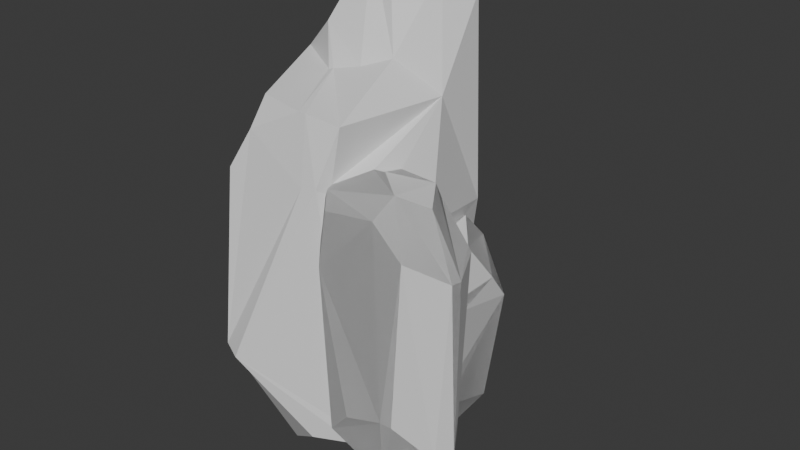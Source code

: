 # Source: rock_collisionless.blend  (saved by Blender 4.3.34; exported with 4.5.12 LTS)
import bpy
from mathutils import Matrix  # noqa: F401  (used for matrix-valued properties, if any)

bpy.ops.wm.read_factory_settings(use_empty=True)
scene = bpy.context.scene
scene.name = 'Scene'

# ---- collections
col_collection_1 = bpy.data.collections.new('Collection 1'); scene.collection.children.link(col_collection_1)

# ---- world
world_world = bpy.data.worlds.new('World'); scene.world = world_world
world_world.use_nodes = True; world_world.node_tree.nodes.clear()
_N = world_world.node_tree.nodes; _L = world_world.node_tree.links
n0 = _N.new('ShaderNodeOutputWorld'); n0.name = 'World Output'; n0.location = (300, 300)
n1 = _N.new('ShaderNodeBackground'); n1.name = 'Background'; n1.location = (10, 300)
n1.inputs[0].default_value = (0.05088, 0.05088, 0.05088, 1.0)
_L.new(n1.outputs[0], n0.inputs[0])
n0.is_active_output = True
world_world.color = (0.05088, 0.05088, 0.05088)
world_world.sun_shadow_jitter_overblur = 0.0

# ---- meshes
me_icosphere_001 = bpy.data.meshes.new('Icosphere.001')
me_icosphere_001.from_pydata([(0.402, -0.3345, -0.4472), (-0.54, -0.01854, -0.4078), (0.2882, 0.3195, 1.044), (0.2217, 0.3206, 1.534), (0.08258, -0.5225, 1.271), (0.2839, -0.4641, 1.263), (0.3701, -0.2862, 1.741), (-0.3056, -0.01854, -0.6649), (0.1369, 0.1583, -0.6832), (0.2115, -0.1847, -0.7092), (-0.1192, -0.2391, -0.7615), (0.1668, -0.4022, -0.4472), (-0.1759, -0.5278, 0.03381), (-0.303, -0.4895, 0.03888), (-0.4217, -0.2479, -0.4255), (-0.1472, -0.2908, -0.7056), (-0.4712, 0.115, -0.4181), (0.0683, 0.3567, -0.185), (0.2445, 0.2974, -0.4341), (-0.1192, 0.202, -0.7615), (-0.1544, -0.4352, 1.52), (-0.1713, -0.3382, 1.67), (-0.384, 0.04634, 1.686), (-0.5688, 0.001689, 1.174), (-0.2104, 0.1929, 1.776), (-0.153, 0.3441, 1.611), (-0.5648, 0.102, 1.184), (0.4412, -0.1964, 1.479), (0.3672, 0.1554, 1.431), (0.2636, 0.2358, 1.657), (-0.4007, -0.365, 1.24), (-0.4266, -0.3593, 1.203), (-0.3845, -0.3728, 1.224), (-0.2541, 0.3046, -0.1254), (-0.1861, 0.334, -0.0985), (-0.3569, 0.3415, 1.359)], [], [(0, 9, 8, 18), (2, 3, 29, 28), (0, 18, 28, 27), (8, 19, 18), (18, 17, 2), (1, 23, 26), (13, 12, 4, 20, 30, 32), (23, 22, 26), (22, 24, 25, 35, 26), (7, 10, 15, 14, 1), (20, 21, 23), (19, 7, 1, 16), (6, 24, 22, 21), (10, 9, 0, 11, 15), (7, 19, 8, 9, 10), (11, 12, 13, 14, 15), (12, 11, 0, 5, 4), (17, 34, 35, 25, 3, 2), (28, 29, 6, 27), (21, 22, 23), (6, 29, 24), (34, 17, 18, 19), (31, 13, 32), (29, 3, 25, 24), (0, 27, 6, 5), (16, 33, 19), (5, 6, 21, 20, 4), (30, 31, 32), (30, 23, 31), (1, 14, 13, 31, 23), (35, 34, 33), (33, 16, 1, 26, 35), (30, 20, 23), (18, 2, 28), (33, 34, 19)])
_uv = me_icosphere_001.uv_layers.new(name='UVMap')
_uv.uv.foreach_set('vector', [0.2727, 0.1575, 0.3158, 0.08283, 0.4145, 0.08815, 0.4545, 0.1575, 0.4586, 0.2334, 0.5006, 0.275, 0.4663, 0.2933, 0.4289, 0.3024, 0.2727, 0.1575, 0.4545, 0.1575, 0.4289, 0.3024, 0.3047, 0.3042, 0.4946, 0.08815, 0.5847, 0.06793, 0.4545, 0.1575, 0.4546, 0.1575, 0.5215, 0.1738, 0.4716, 0.2532, 0.8182, 0.1575, 0.8767, 0.2588, 0.753, 0.2704, 0.07309, 0.1883, 0.1088, 0.1885, 0.1549, 0.2683, 0.2241, 0.2833, 0.6946, 0.2422, 0.06515, 0.2334, 0.8767, 0.2588, 0.8327, 0.2932, 0.753, 0.2704, 0.8327, 0.2932, 0.714, 0.3184, 0.6348, 0.2889, 0.7081, 0.2704, 0.753, 0.2704, 0.8576, 0.08912, 0.9483, 0.06793, 0.9575, 0.08387, 0.8998, 0.1575, 0.8182, 0.1575, 0.2241, 0.2833, 0.2699, 0.3166, 0.8767, 0.2588, 0.6881, 0.06793, 0.7787, 0.08912, 0.8182, 0.1575, 0.7707, 0.1575, 0.2868, 0.3029, 0.714, 0.3184, 0.8327, 0.2932, 0.2699, 0.3166, 0.1426, 0.06793, 0.2296, 0.08283, 0.2727, 0.1575, 0.2097, 0.1575, 0.1334, 0.08387, 0.8576, 0.08912, 0.6881, 0.06793, 0.4946, 0.08815, 0.3158, 0.08283, 0.1426, 0.06793, 0.2097, 0.1575, 0.1088, 0.1885, 0.07309, 0.1883, 0.8998, 0.1575, 0.9575, 0.08387, 0.1088, 0.1885, 0.2097, 0.1575, 0.2727, 0.1575, 0.209, 0.2678, 0.1549, 0.2683, 0.5215, 0.1738, 0.6259, 0.179, 0.6841, 0.2753, 0.6348, 0.2889, 0.5006, 0.275, 0.4586, 0.2334, 0.4289, 0.3024, 0.4663, 0.2933, 0.2868, 0.3029, 0.3047, 0.3042, 0.2699, 0.3166, 0.8327, 0.2932, 0.8767, 0.2588, 0.2868, 0.3029, 0.4663, 0.2933, 0.714, 0.3184, 0.6259, 0.179, 0.5215, 0.1738, 0.4546, 0.1575, 0.5847, 0.06793, 0.9449, 0.2423, 0.9822, 0.1883, 0.9489, 0.2398, 0.4663, 0.2933, 0.5006, 0.275, 0.6348, 0.2889, 0.714, 0.3184, 0.2727, 0.1575, 0.3047, 0.3042, 0.2676, 0.2905, 0.209, 0.2678, 0.7707, 0.1575, 0.6572, 0.1771, 0.5847, 0.06793, 0.209, 0.2678, 0.2868, 0.3029, 0.2699, 0.3166, 0.2241, 0.2833, 0.1549, 0.2683, 0.6946, 0.2422, 0.9449, 0.2423, 0.9489, 0.2398, 0.8807, 0.2443, 0.8767, 0.2588, 0.9449, 0.2423, 0.8182, 0.1575, 0.8998, 0.1575, 0.9822, 0.1883, 0.9449, 0.2423, 0.8767, 0.2588, 0.6841, 0.2753, 0.6259, 0.179, 0.6572, 0.1771, 0.6572, 0.1771, 0.7707, 0.1575, 0.8182, 0.1575, 0.753, 0.2704, 0.7081, 0.2704, 0.8807, 0.2443, 0.2241, 0.2833, 0.8767, 0.2588, 0.4545, 0.1575, 0.4586, 0.2334, 0.4289, 0.3024, 0.6572, 0.1771, 0.6259, 0.179, 0.5847, 0.06793])
me_icosphere_001.update()
me_icosphere_002 = bpy.data.meshes.new('Icosphere.002')
me_icosphere_002.from_pydata([(0.3181, -0.5523, -0.4791), (-0.2461, 0.5348, -0.4397), (0.7102, 0.7726, -0.647), (0.863, 1.138, 1.517), (-0.1572, -0.8574, 1.239), (0.3351, -0.4296, 1.709), (-0.07047, -0.1321, -0.7934), (-0.4807, -0.6323, 0.007036), (-0.146, -0.2393, -0.7374), (0.4408, 1.367, 0.03302), (0.3539, 0.8748, -0.7934), (-0.3301, -0.4286, 1.376), (0.0143, 0.5099, 1.696), (0.6804, 0.3353, 1.322), (-0.04087, -0.1117, 1.821), (0.453, 0.4836, 1.85), (0.3636, 1.375, 0.01533), (-0.5122, 0.2213, 0.8414), (-0.3096, 0.4424, 1.23), (0.3601, 1.461, 1.265), (0.2925, 1.033, 1.684), (0.891, 1.156, 0.1827), (0.2691, 1.421, 1.27)], [], [(1, 16, 10), (1, 7, 17), (0, 4, 7, 8), (7, 4, 11), (2, 0, 6, 10), (1, 8, 7), (6, 8, 1), (11, 18, 17), (10, 16, 9), (21, 2, 9), (17, 7, 11), (11, 4, 5, 14), (2, 10, 9), (15, 14, 5), (13, 5, 0), (5, 13, 15), (0, 2, 13), (22, 16, 1, 17, 18), (21, 9, 19, 3), (13, 3, 15), (2, 21, 3, 13), (20, 15, 3), (20, 3, 19), (12, 18, 11, 14), (4, 0, 5), (10, 6, 1), (8, 6, 0), (12, 14, 15, 20), (22, 18, 12, 20), (9, 16, 22, 19), (19, 22, 20)])
_uv = me_icosphere_002.uv_layers.new(name='UVMap')
_uv.uv.foreach_set('vector', [0.8182, 0.1575, 0.6673, 0.1811, 0.6881, 0.06793, 0.8182, 0.1575, 0.9822, 0.1883, 0.8033, 0.2417, 0.2727, 0.1575, 0.1549, 0.2683, 0.07309, 0.1883, 0.1334, 0.08387, 0.07309, 0.1883, 0.1549, 0.2683, 0.3346, 0.2759, 0.4486, 0.1181, 0.2727, 0.1575, 0.1426, 0.06793, 0.5847, 0.06793, 0.8182, 0.1575, 0.9575, 0.08387, 0.9822, 0.1883, 0.9483, 0.06793, 0.9575, 0.08387, 0.8182, 0.1575, 0.3346, 0.2759, 0.7048, 0.2727, 0.9234, 0.2404, 0.5847, 0.06793, 0.6673, 0.1811, 0.6343, 0.1898, 0.46, 0.1852, 0.4486, 0.1181, 0.6343, 0.1898, 0.8033, 0.2417, 0.07309, 0.1883, 0.3346, 0.2759, 0.3346, 0.2759, 0.1549, 0.2683, 0.2676, 0.2905, 0.2631, 0.37, 0.4486, 0.1181, 0.5847, 0.06793, 0.6343, 0.1898, 0.4499, 0.3848, 0.2631, 0.37, 0.2676, 0.2905, 0.3996, 0.3367, 0.2868, 0.3029, 0.2727, 0.1575, 0.2868, 0.3029, 0.3996, 0.3367, 0.4499, 0.3848, 0.2727, 0.1575, 0.4486, 0.1181, 0.3996, 0.3367, 0.6833, 0.2746, 0.6673, 0.1811, 0.8182, 0.1575, 0.9234, 0.2404, 0.7048, 0.2727, 0.46, 0.1852, 0.6343, 0.1898, 0.7332, 0.2846, 0.5006, 0.275, 0.3996, 0.3367, 0.5006, 0.275, 0.4499, 0.3848, 0.4486, 0.1181, 0.4536, 0.1754, 0.5006, 0.275, 0.3996, 0.3367, 0.6451, 0.3267, 0.4499, 0.3848, 0.5006, 0.275, 0.6451, 0.3267, 0.5006, 0.275, 0.6842, 0.2744, 0.6814, 0.3086, 0.7048, 0.2727, 0.3346, 0.2759, 0.1814, 0.3595, 0.1549, 0.2683, 0.2727, 0.1575, 0.2676, 0.2905, 0.6881, 0.06793, 0.9483, 0.06793, 0.8182, 0.1575, 0.1334, 0.08387, 0.1426, 0.06793, 0.2727, 0.1575, 0.6814, 0.3086, 0.1814, 0.3595, 0.4499, 0.3848, 0.7121, 0.2926, 0.6833, 0.2746, 0.7048, 0.2727, 0.6814, 0.3086, 0.7121, 0.2926, 0.6343, 0.1898, 0.6673, 0.1811, 0.6833, 0.2746, 0.7332, 0.2846, 0.6842, 0.2744, 0.6833, 0.2746, 0.7121, 0.2926])
me_icosphere_002.update()
me_icosphere = bpy.data.meshes.new('Icosphere')
me_icosphere.from_pydata([(0.402, -0.5257, -0.4472), (-0.5085, 0.08648, -0.409), (0.2445, 0.5257, -0.4341), (0.4347, 0.1154, 1.369), (0.3111, 0.5816, 1.818), (0.1579, 0.5663, 2.003), (0.3422, 0.2189, 1.993), (0.4539, 0.3709, 1.855), (0.1573, -0.6331, 1.041), (0.2419, -0.6211, 1.051), (0.3299, -0.5336, 1.374), (-0.3056, -2.994e-09, -0.6649), (-0.1192, 0.367, -0.7615), (0.1369, 0.2943, -0.6832), (0.2115, -0.2765, -0.7092), (-0.1192, -0.367, -0.7615), (0.1668, -0.6384, -0.4472), (-0.1759, -0.8473, 0.03381), (-0.5162, -0.0794, -0.3494), (-0.4217, -0.3817, -0.4255), (-0.1472, -0.4531, -0.7056), (-0.4712, 0.2222, -0.4181), (-0.3121, 0.7697, 0.2054), (0.0683, 0.6243, -0.185), (0.2445, 0.5257, -0.4341), (-0.1192, 0.367, -0.7615), (-0.1916, -0.6209, 1.26), (-0.1867, -0.5108, 1.414), (-0.4203, 0.05602, 1.477), (-0.4577, -0.3273, 1.163), (-0.08148, 0.3497, 2.065), (0.1578, 0.5663, 2.003), (-0.3737, 0.6298, 1.332), (-0.4482, 0.3895, 1.343), (-0.3055, -0.6717, 1.038), (-0.3412, -0.6187, 1.015), (-0.303, -0.7836, 0.03888), (0.1478, -0.5738, 1.41), (0.2448, -0.04298, 1.565), (0.09318, 0.1172, 2.052), (-0.03842, 0.1325, 2.059), (-0.1929, -0.0402, 1.677), (-0.1047, -0.1386, 1.462), (-0.07002, -0.14, 1.472), (0.1033, -0.5764, 1.41), (0.09188, -0.1153, 1.51), (0.2778, 0.5536, 0.6921), (0.4149, 0.4814, 0.6573), (0.5769, -0.135, 0.7915)], [], [(0, 14, 13, 2), (48, 47, 3), (48, 3, 10, 9), (13, 12, 25, 24, 2), (2, 24, 23, 4, 46), (38, 45, 10, 3), (36, 17, 8, 26, 34), (1, 29, 28, 33), (23, 22, 32, 31, 5, 4), (30, 28, 41, 40), (11, 15, 20, 19, 18), (34, 26, 35), (12, 11, 1, 21, 25), (4, 5, 6), (47, 7, 3), (44, 43, 42), (15, 14, 0, 16, 20), (11, 12, 13, 14, 15), (44, 37, 43), (16, 17, 36, 19, 20), (17, 16, 0, 9, 8), (21, 22, 23, 24, 25), (27, 28, 29), (6, 5, 31, 30, 40, 39), (28, 30, 31, 32, 33), (21, 1, 33), (18, 19, 36, 35, 29), (34, 35, 36), (26, 27, 29, 35), (22, 21, 33, 32), (28, 27, 42, 41), (1, 18, 29), (1, 11, 18), (45, 41, 43), (10, 45, 43, 37), (43, 41, 42), (3, 7, 6), (38, 39, 40, 41, 45), (8, 9, 37, 44), (26, 8, 44, 27), (9, 10, 37), (0, 2, 47, 48), (2, 46, 47), (0, 48, 9), (46, 4, 7, 47), (38, 3, 6, 39), (7, 4, 6), (27, 44, 42)])
_uv = me_icosphere.uv_layers.new(name='UVMap')
_uv.uv.foreach_set('vector', [0.2727, 0.1575, 0.3158, 0.08283, 0.4145, 0.08815, 0.4545, 0.1575, 0.3212, 0.2651, 0.4423, 0.2385, 0.3596, 0.3503, 0.3212, 0.2651, 0.3596, 0.3503, 0.2676, 0.2905, 0.209, 0.2678, 0.4946, 0.08815, 0.5847, 0.06793, 0.5847, 0.06793, 0.4546, 0.1575, 0.4545, 0.1575, 0.4545, 0.1575, 0.4546, 0.1575, 0.5215, 0.1738, 0.4805, 0.3034, 0.4675, 0.2304, 0.3099, 0.3814, 0.26, 0.3749, 0.2676, 0.2905, 0.3596, 0.3503, 0.07309, 0.1883, 0.1088, 0.1885, 0.1888, 0.268, 0.2241, 0.2833, 0.08313, 0.2519, 0.8182, 0.1575, 0.8767, 0.2588, 0.8399, 0.2952, 0.753, 0.2704, 0.5215, 0.1738, 0.6603, 0.1989, 0.7016, 0.2704, 0.5409, 0.3149, 0.5408, 0.3149, 0.4934, 0.3038, 0.6647, 0.3852, 0.8399, 0.2952, 0.815, 0.3948, 0.7323, 0.4243, 0.8576, 0.08912, 0.9483, 0.06793, 0.9575, 0.08387, 0.8998, 0.1575, 0.8347, 0.1614, 0.7857, 0.2519, 0.2241, 0.2833, 0.5844, 0.2502, 0.6881, 0.06793, 0.7787, 0.08912, 0.8182, 0.1575, 0.7707, 0.1575, 0.6881, 0.06793, 0.4934, 0.3038, 0.5408, 0.3149, 0.5208, 0.354, 0.4423, 0.2385, 0.4465, 0.3149, 0.3596, 0.3503, 0.2275, 0.3269, 0.2832, 0.3854, 0.2893, 0.3852, 0.1426, 0.06793, 0.2296, 0.08283, 0.2727, 0.1575, 0.2097, 0.1575, 0.1334, 0.08387, 0.8576, 0.08912, 0.6881, 0.06793, 0.4946, 0.08815, 0.3158, 0.08283, 0.1426, 0.06793, 0.2275, 0.3269, 0.2371, 0.3257, 0.2832, 0.3854, 0.2097, 0.1575, 0.1088, 0.1885, 0.07309, 0.1883, 0.8998, 0.1575, 0.9575, 0.08387, 0.1088, 0.1885, 0.2097, 0.1575, 0.2727, 0.1575, 0.209, 0.2678, 0.1888, 0.268, 0.7707, 0.1575, 0.6603, 0.1989, 0.5215, 0.1738, 0.4546, 0.1575, 0.5847, 0.06793, 0.2711, 0.3175, 0.8399, 0.2952, 0.8767, 0.2588, 0.5208, 0.354, 0.5408, 0.3149, 0.5409, 0.3149, 0.5835, 0.3852, 0.5962, 0.4266, 0.5751, 0.4238, 0.8399, 0.2952, 0.6647, 0.3852, 0.5409, 0.3149, 0.7016, 0.2704, 0.753, 0.2704, 0.7707, 0.1575, 0.8182, 0.1575, 0.753, 0.2704, 0.8347, 0.1614, 0.8998, 0.1575, 0.9822, 0.1883, 0.5844, 0.2502, 0.8767, 0.2588, 0.08313, 0.2519, 0.5844, 0.2502, 0.9822, 0.1883, 0.2241, 0.2833, 0.2711, 0.3175, 0.8767, 0.2588, 0.5844, 0.2502, 0.6603, 0.1989, 0.7707, 0.1575, 0.753, 0.2704, 0.7016, 0.2704, 0.8399, 0.2952, 0.2199, 0.3183, 0.2558, 0.3818, 0.4347, 0.3695, 0.8182, 0.1575, 0.8347, 0.1614, 0.8767, 0.2588, 0.8182, 0.1575, 0.8576, 0.08912, 0.8347, 0.1614, 0.2797, 0.3751, 0.815, 0.3948, 0.2596, 0.3829, 0.2676, 0.2905, 0.2797, 0.3751, 0.2596, 0.3829, 0.2391, 0.3257, 0.2596, 0.3829, 0.815, 0.3948, 0.2558, 0.3818, 0.3596, 0.3503, 0.4465, 0.3149, 0.4756, 0.354, 0.3099, 0.3814, 0.4376, 0.4056, 0.5962, 0.4266, 0.815, 0.3948, 0.2797, 0.3751, 0.1888, 0.268, 0.209, 0.2678, 0.2371, 0.3257, 0.2275, 0.3269, 0.2241, 0.2833, 0.1888, 0.268, 0.2275, 0.3269, 0.2711, 0.3175, 0.209, 0.2678, 0.2676, 0.2905, 0.2391, 0.3257, 0.2727, 0.1575, 0.4545, 0.1575, 0.4423, 0.2385, 0.3212, 0.2651, 0.4545, 0.1575, 0.4675, 0.2304, 0.4423, 0.2385, 0.2727, 0.1575, 0.3212, 0.2651, 0.209, 0.2678, 0.4675, 0.2304, 0.4805, 0.3034, 0.4465, 0.3149, 0.4423, 0.2385, 0.3859, 0.3923, 0.3596, 0.3503, 0.4756, 0.354, 0.4376, 0.4056, 0.4465, 0.3149, 0.4934, 0.3038, 0.5208, 0.354, 0.2711, 0.3175, 0.2275, 0.3269, 0.2893, 0.3852])
me_icosphere.update()

# ---- objects
ob_icosphere_001 = bpy.data.objects.new('Icosphere.001', me_icosphere_001)
ob_icosphere_002 = bpy.data.objects.new('Icosphere.002', me_icosphere_002)
ob_icosphere = bpy.data.objects.new('Icosphere', me_icosphere)

# ---- transforms, parenting, visibility, modifiers, constraints
ob_icosphere_001.location = (0.5228, -0.4476, -0.02448)
ob_icosphere_001.rotation_euler = (0.0, -0.0, 3.142)
ob_icosphere_001.scale = (0.8358, 0.66, 0.66)
ob_icosphere_002.location = (0.4802, 0.2655, -0.1621)
ob_icosphere_002.rotation_euler = (0.0, -0.0, 3.927)
ob_icosphere_002.scale = (0.4356, 0.4356, 0.4356)
ob_icosphere.location = (0.0, 0.0, 0.0)
_m = ob_icosphere.modifiers.new('Boolean', 'BOOLEAN')
_m.collection = col_collection_1
_m.operation = 'UNION'
_m.operand_type = 'COLLECTION'

# ---- collection membership
col_collection_1.objects.link(ob_icosphere_001)
col_collection_1.objects.link(ob_icosphere_002)
col_collection_1.objects.link(ob_icosphere)

# ---- scene / render settings (as saved in the file)
scene.frame_start = 1; scene.frame_end = 250; scene.frame_set(1)
scene.render.engine = 'BLENDER_EEVEE_NEXT'
bpy.context.view_layer.update()

# ---- added for rendering (the .blend has no active camera and no usable light): camera, sun
cam_auto = bpy.data.cameras.new('AutoCamera')
cam_auto.lens = 50.0
cam_auto.sensor_width = 36.0
cam_auto.clip_end = 1000.0
ob_auto_camera = bpy.data.objects.new('AutoCamera', cam_auto)
scene.collection.objects.link(ob_auto_camera)
ob_auto_camera.location = (3.64465, -4.06935, 3.33895)
ob_auto_camera.rotation_euler = (1.09748, -7.21219e-08, 0.694738)
scene.camera = ob_auto_camera
light_auto_sun = bpy.data.lights.new('AutoSun', 'SUN')
light_auto_sun.energy = 3.0
light_auto_sun.angle = 0.0523599
ob_auto_sun = bpy.data.objects.new('AutoSun', light_auto_sun)
scene.collection.objects.link(ob_auto_sun)
ob_auto_sun.rotation_euler = (0.872665, 0.174533, 0.523599)
bpy.context.view_layer.update()
